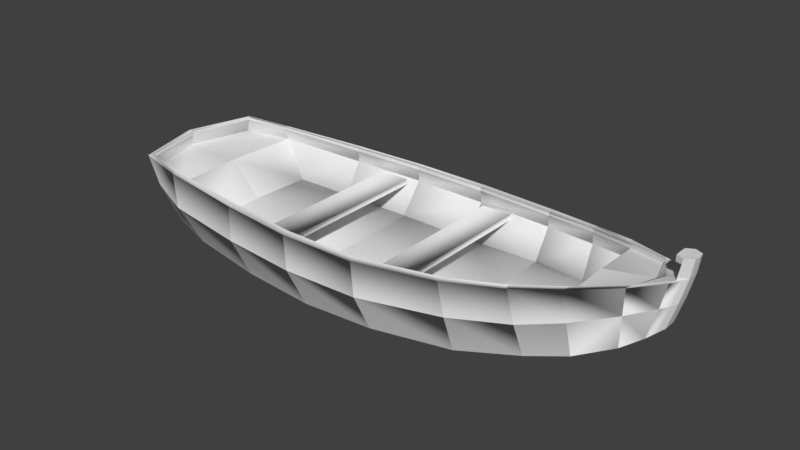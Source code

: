 # Source: boat.blend  (saved by Blender 2.79.0; exported with 4.5.12 LTS)
import bpy
from mathutils import Matrix  # noqa: F401  (used for matrix-valued properties, if any)

bpy.ops.wm.read_factory_settings(use_empty=True)
scene = bpy.context.scene
scene.name = 'Scene'

# ---- collections
col_collection_1 = bpy.data.collections.new('Collection 1'); scene.collection.children.link(col_collection_1)

# ---- world
world_world = bpy.data.worlds.new('World'); scene.world = world_world
world_world.color = (0.05088, 0.05088, 0.05088)
world_world.use_sun_shadow = False
world_world.sun_shadow_jitter_overblur = 0.0
world_world.cycles.sampling_method = 'MANUAL'

# ---- meshes
me_cube_001 = bpy.data.meshes.new('Cube.001')
me_cube_001.from_pydata([(-1.435, -0.5536, 0.2905), (-0.7896, -0.6364, 0.2776), (-0.2542, -0.6815, 0.27), (1.26, -0.4794, 0.366), (0.868, -0.5893, 0.3147), (0.2937, -0.6771, 0.2761), (-1.906, 0.0, 0.3128), (-1.333, 0.0, -0.2747), (-0.7765, 0.0, -0.2894), (-0.2491, 0.0, -0.289), (1.312, 0.0, -0.1224), (0.8836, 0.0, -0.2148), (0.2827, 0.0, -0.2575), (-0.3261, -0.5994, 0.1669), (1.301, -0.3468, -0.1194), (0.3023, -0.5232, -0.2542), (-0.3261, 0.0, 0.1669), (-0.5487, 0.0, 0.1682), (-0.5487, -0.5994, 0.1682), (-1.378, -0.3946, -0.2731), (-0.7946, -0.4806, -0.2888), (-0.2414, -0.5248, -0.288), (0.8747, -0.4365, -0.2152), (0.5607, -0.5887, 0.1846), (0.5607, 0.0, 0.1846), (-1.783, 0.0, -0.239), (0.3333, 0.0, 0.1728), (0.3333, -0.5887, 0.1728), (1.539, -0.3759, 0.4142), (1.577, 0.0, -0.04508), (1.57, -0.2803, -0.04089), (-1.781, -0.4805, 0.3067), (0.8609, -0.4376, -0.0004663), (0.883, 0.0, 0.01), (-0.2544, -0.4794, -0.04526), (-0.2401, 0.0, -0.0453), (-0.7724, -0.4609, -0.03836), (-0.7917, 0.0, -0.02949), (-1.191, -0.4351, -0.03085), (-1.216, 0.0, -0.03085), (1.239, 0.0, 0.05012), (1.516, 0.0, 0.0974), (0.2963, 0.0, -0.03935), (1.244, -0.3648, 0.03459), (0.2887, -0.4739, -0.04131), (1.52, -0.2619, 0.09763), (0.3343, 0.0, 0.1353), (0.5625, 0.0, 0.1471), (0.3343, -0.5887, 0.1353), (0.5625, -0.5823, 0.1471), (-0.5489, 0.0, 0.1307), (-0.3262, 0.0, 0.1293), (-0.5489, -0.5994, 0.1307), (-0.3262, -0.5994, 0.1293), (0.2985, -0.6589, 0.02606), (0.8917, -0.5554, 0.07335), (-1.414, -0.555, 0.04005), (-0.8029, -0.6294, 0.01958), (-0.2562, -0.666, 0.01179), (1.3, -0.4568, 0.1409), (1.703, 0.0, 0.1847), (-1.864, 0.0, 0.08214), (-1.754, -0.4296, 0.0713), (1.571, -0.3565, 0.2121), (0.8782, -0.5341, 0.3203), (0.8745, -0.5369, 0.2948), (-0.251, -0.6312, 0.2762), (-0.2486, -0.6319, 0.251), (-0.7766, -0.5918, 0.2818), (-0.7638, -0.5931, 0.2579), (-1.442, -0.5122, 0.2843), (-1.447, -0.5145, 0.297), (1.25, -0.4389, 0.3421), (1.245, -0.4419, 0.3694), (0.282, -0.6277, 0.2549), (0.2789, -0.6275, 0.2804), (-1.868, 0.0, 0.3107), (-1.756, -0.4528, 0.3091), (1.562, 0.0, 0.3939), (1.565, -0.3215, 0.3897), (1.56, -0.3185, 0.4208), (1.813, 0.0, 0.05393), (1.831, -0.2201, 0.4668), (1.801, -0.1756, 0.05746), (1.826, -0.2189, 0.2922), (1.853, -0.1795, 0.4763), (1.924, 0.0, 0.1372), (1.982, -0.1155, 0.3484), (2.014, -0.1046, 0.5099), (1.921, -0.1102, 0.1367), (1.947, 0.0, 0.4855), (2.06, 0.0, 0.6593), (2.034, 0.0, 0.5187), (1.853, -0.1787, 0.4466), (1.892, 0.0, 0.4541), (2.033, -0.06444, 0.5196), (2.06, -0.06873, 0.6596), (2.123, 0.0, 0.6643), (2.114, -0.04058, 0.6633), (2.056, 0.0, 0.3756), (2.055, -0.04614, 0.3765), (2.096, -0.0419, 0.5411), (2.097, 0.0, 0.543), (2.053, -0.06715, 0.6227), (2.053, 0.0, 0.6235), (2.109, -0.04079, 0.628), (2.113, 0.0, 0.6293), (2.008, 0.0, 0.6573), (2.01, -0.04681, 0.657), (2.008, 0.0, 0.618), (2.008, -0.04659, 0.6181), (2.068, -0.06214, 0.5306), (2.028, -0.07867, 0.3652), (2.001, 0.0, 0.1982), (2.002, -0.04508, 0.2008), (1.972, 0.0, 0.1717), (1.975, -0.06945, 0.1803), (-1.442, 0.0, 0.2055), (1.248, -0.448, 0.2573), (0.8669, -0.5508, 0.2076), (0.2886, -0.6294, 0.1691), (-0.2519, -0.6393, 0.1648), (-0.7832, -0.6072, 0.1719), (-1.416, -0.5249, 0.2055), (-1.756, -0.4391, 0.2095), (1.522, -0.3537, 0.3025), (-1.88, 0.0, 0.2055), (1.516, 0.0, 0.3025), (-1.688, -0.3098, -0.2477), (-1.756, -0.4519, 0.2939), (-1.868, 0.0, 0.2859)], [], [(55, 4, 5, 54), (0, 71, 77, 31), (56, 57, 1, 0), (57, 58, 2, 1), (63, 28, 3, 59), (59, 3, 4, 55), (21, 9, 12, 15), (58, 54, 5, 2), (20, 8, 9, 21), (19, 7, 8, 20), (1, 68, 71, 0), (127, 41, 45, 125), (2, 66, 68, 1), (30, 14, 10, 29), (14, 22, 11, 10), (122, 36, 38, 123), (22, 15, 12, 11), (120, 44, 34, 121), (57, 20, 21, 58), (119, 32, 44, 120), (58, 21, 15, 54), (30, 83, 84, 63), (4, 3, 73, 64), (2, 5, 75, 66), (59, 14, 30, 63), (55, 22, 14, 59), (56, 19, 20, 57), (26, 27, 23, 24), (128, 19, 56, 62), (6, 61, 62, 31), (54, 15, 22, 55), (121, 34, 36, 122), (3, 28, 80, 73), (125, 45, 43, 118), (89, 87, 84, 83), (83, 30, 29, 81), (84, 82, 28, 63), (36, 37, 39, 38), (34, 35, 37, 36), (44, 32, 33, 42), (32, 43, 40, 33), (34, 44, 42, 35), (43, 45, 41, 40), (5, 4, 64, 75), (123, 117, 126, 124), (46, 47, 49, 48), (50, 51, 53, 52), (67, 66, 75, 74), (65, 64, 73, 72), (74, 75, 64, 65), (69, 68, 66, 67), (70, 71, 68, 69), (72, 73, 80, 79), (94, 78, 79, 93), (118, 43, 32, 119), (17, 18, 13, 16), (47, 24, 23, 49), (51, 16, 13, 53), (49, 23, 27, 48), (48, 27, 26, 46), (53, 13, 18, 52), (52, 18, 17, 50), (99, 100, 114, 113), (87, 88, 82, 84), (89, 83, 81, 86), (28, 82, 85, 80), (95, 85, 82, 88), (94, 93, 85, 90), (79, 80, 85, 93), (85, 95, 92, 90), (103, 110, 109, 104), (96, 98, 97, 91), (101, 100, 99, 102), (105, 101, 102, 106), (103, 95, 101, 105), (96, 103, 105, 98), (98, 105, 106, 97), (95, 103, 104, 92), (110, 108, 107, 109), (91, 107, 108, 96), (96, 108, 110, 103), (116, 114, 100, 112), (111, 101, 95, 88), (112, 100, 101, 111), (89, 116, 112, 87), (87, 112, 111, 88), (86, 115, 116, 89), (113, 114, 116, 115), (38, 39, 117, 123), (72, 118, 119, 65), (129, 124, 126, 130), (79, 125, 118, 72), (67, 121, 122, 69), (70, 123, 124, 129), (65, 119, 120, 74), (74, 120, 121, 67), (69, 122, 123, 70), (78, 127, 125, 79), (0, 31, 62, 56), (77, 76, 6, 31), (70, 129, 77, 71), (19, 128, 25, 7), (128, 62, 61, 25), (77, 129, 130, 76)])
me_cube_001.use_remesh_preserve_volume = False
me_cube_001.use_remesh_preserve_attributes = False
me_cube_001.use_mirror_vertex_groups = False
me_cube_001.update()
me_cube_001.normals_split_custom_set([tuple(v) for v in zip(*[iter([-0.005799, -0.9966, 0.08163, 0.06853, -0.6982, -0.7126, 0.3641, -0.6137, -0.7006, 0.4644, -0.8773, 0.1212, -0.5123, 0.2051, 0.834, 0.006374, -0.4633, 0.8862, -0.4732, -0.1989, 0.8582, 0.01496, -0.1344, 0.9908, -0.04421, -0.9808, 0.1902, -0.2316, -0.9541, 0.1898, -0.2194, -0.744, -0.6311, 0.01899, -0.7775, -0.6286, 0.05501, -0.9868, 0.1526, -0.2912, -0.9438, 0.1563, -0.2303, -0.705, -0.6708, 0.005049, -0.7548, -0.656, 0.3214, -0.9325, 0.1648, 0.2563, -0.4692, -0.8451, 0.3739, -0.5957, -0.7109, 0.3805, -0.9073, 0.179, 0.1488, -0.9835, 0.1024, 0.1974, -0.6226, -0.7572, 0.3814, -0.6341, -0.6726, 0.3793, -0.9153, 0.1354, 0.06068, -0.00245, -0.9982, 0.06068, -0.00245, -0.9982, 0.06068, -0.00245, -0.9982, 0.06068, -0.00245, -0.9982, 0.2341, -0.9635, 0.1299, -0.3115, -0.943, 0.117, -0.2159, -0.678, -0.7027, 0.1729, -0.7068, -0.686, 0.001117, -0.001529, -1.0, 0.001117, -0.001529, -1.0, 0.001117, -0.001529, -1.0, 0.001117, -0.001529, -1.0, -0.02673, -0.0005075, -0.9996, -0.02673, -0.0005075, -0.9996, -0.02673, -0.0005075, -0.9996, -0.02673, -0.0005075, -0.9996, 0.3966, 0.3727, 0.8389, -0.1866, -0.4053, 0.8949, -0.09437, -0.4787, 0.8729, 0.1984, 0.4738, 0.858, -0.714, 0.7002, -0.0009257, -0.7023, -0.01242, -0.7118, -0.861, -0.1431, -0.4881, -0.9414, -0.196, -0.2745, 0.1398, 0.5096, 0.849, -0.06277, -0.4164, 0.907, -0.2004, -0.3673, 0.9083, 0.3722, 0.4158, 0.8298, 0.2821, -0.01962, -0.9592, 0.2821, -0.01962, -0.9592, 0.2821, -0.01962, -0.9592, 0.2821, -0.01962, -0.9592, 0.2161, -0.008933, -0.9763, 0.2161, -0.008933, -0.9763, 0.2161, -0.008933, -0.9763, 0.2161, -0.008933, -0.9763, 0.7659, 0.5076, 0.3946, 0.1512, 0.9447, -0.2911, 0.2353, 0.9427, -0.2367, 0.3292, 0.9339, 0.1392, 0.06951, -0.002246, -0.9976, 0.06951, -0.002246, -0.9976, 0.06951, -0.002246, -0.9976, 0.06951, -0.002246, -0.9976, 0.7125, 0.3775, 0.5914, 0.2361, 0.9544, -0.1829, -0.2002, 0.9652, -0.1683, -0.2021, 0.9665, 0.1583, 0.058, -0.7991, -0.5984, -0.06883, -0.8995, -0.4316, -0.06883, -0.8995, -0.4316, 0.07251, -0.4463, -0.8919, 0.6529, 0.5851, 0.481, 0.02013, 0.979, -0.2031, -0.2503, 0.9267, -0.2804, -0.3562, 0.9313, 0.07663, 0.2541, -0.7785, -0.5739, 0.02604, -0.9025, -0.4299, 0.02604, -0.9025, -0.4299, -0.1794, -0.4647, -0.8671, 0.3824, -0.8208, 0.4242, -0.2568, -0.9592, -0.1182, 0.03845, -0.9722, 0.2312, 0.4854, -0.775, -0.4047, -0.3925, 0.4469, 0.8039, -0.5259, 0.2101, 0.8242, 0.4784, -0.4475, 0.7555, 0.09774, -0.4881, 0.8673, 0.1386, 0.5224, 0.8413, -0.3439, 0.4367, 0.8313, 0.1668, -0.3547, 0.92, -0.08082, -0.3959, 0.9147, 0.4333, -0.7573, -0.4887, 0.3591, -0.8771, -0.3191, 0.3591, -0.8771, -0.3191, 0.3546, -0.7941, -0.4936, 0.4138, -0.7393, -0.5312, 0.2734, -0.8848, -0.3773, 0.2734, -0.8848, -0.3773, -0.1176, -0.5646, -0.817, -0.02518, -0.788, -0.6152, -0.1322, -0.8837, -0.449, -0.1322, -0.8837, -0.449, 0.1698, -0.4662, -0.8682, 0.6696, 3.091e-08, 0.7427, 0.5467, 0.5774, 0.6065, -0.6065, 0.5773, 0.5467, -0.7428, 0.0, 0.6695, -0.3121, -0.8489, -0.4265, -0.3121, -0.8489, -0.4265, -0.4889, -0.7256, -0.4841, -0.1192, -0.8752, -0.4688, -0.9553, -0.2435, -0.1677, -0.9553, -0.2435, -0.1677, -0.9927, -0.05094, -0.1095, -0.9553, -0.2435, -0.1677, 0.4819, -0.7022, -0.5241, 0.1764, -0.8969, -0.4055, 0.1764, -0.8969, -0.4055, -0.2092, -0.5458, -0.8114, 0.7374, 0.4737, 0.4816, 0.1439, 0.9739, -0.1753, -0.02082, 0.9871, -0.1587, -0.04094, 0.9849, 0.1685, -0.7711, 0.2976, 0.5629, -0.4183, 0.7513, 0.5105, -0.009162, -0.412, 0.9111, 0.09461, -0.2164, 0.9717, 0.08899, 0.8189, 0.567, -0.1129, 0.9902, -0.08232, -0.293, 0.8574, -0.4231, -0.4259, 0.8939, 0.1394, -0.1654, -0.9756, -0.144, 0.4268, -0.8729, -0.2362, 0.5469, -0.75, -0.372, 0.6167, -0.5802, 0.532, 0.3948, -0.03233, -0.9182, 0.3948, -0.03233, -0.9182, 0.3948, -0.03233, -0.9182, -0.2028, -0.5114, -0.8351, -0.4654, -0.8785, -0.108, -0.4733, -0.8795, -0.05061, 0.3193, -0.4452, -0.8366, 0.4312, -0.8874, 0.1632, -0.1305, -0.7292, 0.6718, -0.1267, -0.004304, 0.9919, -0.05406, -0.0227, 0.9983, -0.2416, -0.7421, 0.6252, 0.08942, -0.7306, 0.6769, 0.08088, -0.02148, 0.9965, 0.1558, -0.01307, 0.9877, -0.05609, -0.6587, 0.7503, -0.13, -0.7109, 0.6912, 0.1348, -0.6152, 0.7768, -0.1981, -0.01628, 0.9801, -0.1274, -0.02226, 0.9916, 0.1577, -0.748, 0.6447, 0.3178, -0.697, 0.6428, -0.0381, -0.04584, 0.9982, 0.02092, -0.02335, 0.9995, -0.1856, -0.6803, 0.7091, 0.2403, -0.6483, 0.7225, 0.04365, 0.01033, 0.999, -0.07204, 0.01108, 0.9973, 0.1381, -0.6388, 0.7569, 0.6393, -0.5267, 0.5602, 0.5511, -0.02143, 0.8341, -0.2522, -0.01102, 0.9676, -0.3724, 0.43, 0.8224, -0.3432, 0.4658, 0.8156, 0.18, -0.4508, 0.8743, 0.1124, -0.3754, 0.92, 0.7184, -0.1173, 0.6857, 0.005674, 0.005015, 1.0, 0.2841, 0.02635, 0.9584, -0.4473, 0.292, 0.8454, 0.7428, 9.844e-09, -0.6695, -0.6696, 1.008e-07, -0.7428, -0.5547, 0.5692, -0.6069, 0.5984, 0.5853, -0.5471, 0.7028, 0.0, -0.7113, -0.7114, 3.091e-08, -0.7028, -0.5808, 0.5774, -0.5739, 0.5739, 0.5773, -0.5808, -0.215, 0.8881, 0.4063, -0.05397, 0.9378, -0.3429, 0.1289, 0.9369, -0.325, 0.2285, 0.8726, 0.4316, -0.2212, 0.9459, 0.2372, -0.6188, 0.6806, -0.3923, -0.2785, 0.8845, -0.3742, -0.2004, 0.9407, 0.2737, -0.2712, 0.889, 0.369, -0.3447, 0.8488, -0.4008, -0.2299, 0.909, -0.3476, 0.2386, 0.9284, 0.2847, -0.2854, 0.9175, 0.277, 0.2549, 0.925, -0.2817, 0.2535, 0.9152, -0.3134, 0.08744, 0.8943, 0.4388, -0.2316, 0.8937, 0.3843, 0.2803, 0.9395, -0.197, 0.3997, 0.9043, -0.15, -0.1315, 0.9006, 0.4142, -0.3409, 0.9375, 0.06952, -0.3524, 0.7551, -0.5528, -0.4233, 0.8355, -0.3504, -0.06797, 0.997, 0.03782, -0.1839, -0.009751, 0.9829, -0.1593, -0.2231, 0.9617, -0.1839, -0.009751, 0.9829, -0.1839, -0.009751, 0.9829, 0.5589, 0.7488, 0.3564, -0.158, 0.9225, -0.3522, -0.2629, 0.8743, -0.408, -0.3537, 0.9325, 0.07366, 0.7113, 3.091e-08, 0.7029, 0.5808, 0.5774, 0.5739, -0.5739, 0.5773, 0.5808, -0.7029, 0.0, 0.7113, 0.6727, 1.796e-07, 0.7399, 0.7399, 2.105e-07, -0.6727, 0.6017, 0.6238, -0.4988, 0.5471, 0.5268, 0.6505, 0.709, 0.0, 0.7052, 0.7052, 3.091e-08, -0.709, 0.5758, 0.5774, -0.5789, 0.5789, 0.5773, 0.5758, -0.5809, -0.6549, 0.4834, -0.5487, -0.5092, -0.663, 0.5971, -0.543, -0.5904, 0.5769, -0.5916, 0.5632, -0.5927, 0.5774, 0.5616, -0.5616, 0.5773, -0.5927, -0.6878, 0.0, -0.7259, -0.7258, 3.091e-08, 0.6879, -0.5748, -0.5774, 0.5799, -0.5798, -0.5774, -0.5748, 0.574, -0.5774, -0.5807, 0.5807, -0.5774, 0.5739, -0.574, 0.5774, 0.5807, -0.5807, 0.5773, -0.574, -0.7112, 0.0, -0.703, -0.703, 3.091e-08, 0.7112, 0.9564, -0.01565, -0.2916, 0.9564, -0.01565, -0.2916, 0.9564, -0.01565, -0.2916, 0.9564, -0.01565, -0.2916, -0.3812, -0.9159, -0.1257, -0.3991, -0.9122, -0.09279, 0.2124, -0.4941, -0.8431, 0.3981, -0.4233, 0.8138, 0.5829, -0.03879, -0.8116, 0.5829, -0.03879, -0.8116, 0.7973, -0.5427, -0.2641, 0.0004219, -0.5154, -0.8569, -0.4896, 0.8228, 0.2886, -0.5848, 0.436, 0.6841, -0.3581, -0.1049, 0.9278, -0.2605, -0.2813, 0.9236, -0.1263, -0.1675, 0.9777, -0.2803, -0.3237, 0.9037, 0.3947, 0.3982, 0.8281, 0.3416, 0.6099, 0.7151, -0.7199, 0.2358, 0.6528, -0.7199, 0.2358, 0.6528, -0.5262, 0.4398, 0.7278, -0.8232, 0.2905, 0.4879, -0.4245, 0.903, -0.06675, -0.4245, 0.903, -0.06675, -0.4245, 0.903, -0.06675, -0.4245, 0.903, -0.06675, -0.07915, 0.1155, 0.9901, -0.3087, 0.08821, 0.9471, -0.3087, 0.08821, 0.9471, -0.4575, -0.07175, 0.8863, 0.1138, 0.006424, -0.9935, 0.1138, 0.006424, -0.9935, 0.1138, 0.006424, -0.9935, 0.1138, 0.006424, -0.9935, -0.07399, -0.0004315, 0.9973, -0.07399, -0.0004315, 0.9973, -0.07399, -0.0004315, 0.9973, -0.07399, -0.0004315, 0.9973, 0.9709, -0.02094, -0.2384, 0.9709, -0.02094, -0.2384, 0.9709, -0.02094, -0.2384, 0.9709, -0.02094, -0.2384, 0.9852, -0.05061, -0.164, 0.9852, -0.05061, -0.164, 0.9852, -0.05061, -0.164, 0.9852, -0.05061, -0.164, 0.395, -0.9155, -0.07608, 0.395, -0.9155, -0.07608, 0.395, -0.9155, -0.07608, 0.395, -0.9155, -0.07608, 0.4493, -0.8883, -0.09513, 0.4493, -0.8883, -0.09513, 0.4493, -0.8883, -0.09513, 0.4493, -0.8883, -0.09513, 0.9672, -0.1414, -0.211, 0.9672, -0.1414, -0.211, 0.9672, -0.1414, -0.211, 0.9672, -0.1414, -0.211, -0.9832, 0.002402, 0.1823, -0.9832, 0.002402, 0.1823, -0.9832, 0.002402, 0.1823, -0.9832, 0.002402, 0.1823, -0.9997, -0.02387, 0.006307, -0.9997, -0.02387, 0.006307, -0.9997, -0.02387, 0.006307, -0.9997, -0.02387, 0.006307, -0.04509, -0.0002112, 0.999, -0.04509, -0.0002112, 0.999, -0.04509, -0.0002112, 0.999, -0.04509, -0.0002112, 0.999, -0.4073, -0.913, 0.02164, -0.4073, -0.913, 0.02164, -0.4073, -0.913, 0.02164, -0.4073, -0.913, 0.02164, 0.7626, -0.6004, -0.2408, 0.7626, -0.6004, -0.2408, 0.7626, -0.6004, -0.2408, 0.7626, -0.6004, -0.2408, -0.296, -0.08457, 0.9514, -0.296, -0.08457, 0.9514, -0.296, -0.08457, 0.9514, 0.5212, 0.358, 0.7747, 0.7114, -0.6903, -0.1319, 0.7114, -0.6903, -0.1319, 0.7114, -0.6903, -0.1319, 0.7114, -0.6903, -0.1319, 0.789, -0.09485, 0.6071, 0.6803, -0.6988, -0.2209, 0.6803, -0.6988, -0.2209, 0.9863, 0.164, -0.01973, 0.5659, -0.321, 0.7594, 0.6362, -0.7678, -0.07571, 0.6362, -0.7678, -0.07571, 0.1344, -0.5269, -0.8392, 0.8154, -0.5224, -0.2493, 0.0362, -0.5617, -0.8265, 0.6186, -0.03713, -0.7848, 0.6186, -0.03713, -0.7848, 0.6503, -0.05455, -0.7577, 0.6503, -0.05455, -0.7577, 0.6503, -0.05455, -0.7577, 0.8406, -0.5165, -0.1633, 0.6282, -0.6787, 0.3805, 0.7091, 0.09959, 0.698, 0.7202, 0.03806, 0.6927, 0.5914, 0.4429, 0.6738, -0.1895, 0.9266, -0.3248, -0.07128, 0.5939, -0.8014, 0.1141, 0.9735, -0.1981, -0.373, 0.8222, -0.43, 0.9019, -0.05429, -0.4285, 0.8292, -0.1139, -0.5472, 0.9981, -0.0152, -0.06023, 0.9037, 0.272, -0.3307, -0.1827, 0.8963, -0.4039, -0.1151, 0.7965, -0.5936, -0.09405, 0.9815, -0.1669, -0.3592, 0.8672, -0.345, 0.2116, 0.7965, -0.5663, 0.1344, 0.576, -0.8063, 0.4845, 0.845, -0.2262, -0.1326, 0.8384, -0.5287, 0.3969, 0.8474, -0.3527, 0.3143, 0.6852, -0.657, 0.5497, 0.7439, -0.3801, -0.1837, 0.9333, -0.3085, 0.01769, 0.8989, -0.4378, 0.01785, 0.6428, -0.7659, 0.3582, 0.8802, -0.3113, -0.3354, 0.7765, -0.5334, 0.296, 0.8314, -0.4703, 0.2677, 0.6045, -0.7503, 0.4412, 0.8684, -0.2263, -0.2135, 0.8395, -0.4996, 0.1073, 0.8039, -0.585, 0.05416, 0.5828, -0.8108, 0.514, 0.8298, -0.2173, 0.1688, 0.8231, -0.5423, -0.9682, -0.03304, 0.2478, -0.9461, -0.01384, -0.3236, -0.9695, 0.1656, 0.1806, -0.8968, -0.3169, 0.3089, -0.4529, -0.6353, -0.6255, -0.2837, -0.9507, -0.125, -0.2488, -0.9665, 0.06344, -0.3807, -0.9211, 0.08168, 0.2014, 0.4561, 0.8669, 0.08301, -0.2703, 0.9592, -0.001498, -0.008646, 1.0, -0.001498, -0.008646, 1.0, -0.2065, 0.974, -0.0933, 0.5146, 0.8166, -0.2614, 0.1946, 0.97, 0.1454, -0.1234, 0.9908, 0.05465, -0.07972, 0.004643, -0.9968, -0.07972, 0.004643, -0.9968, -0.07972, 0.004643, -0.9968, -0.07972, 0.004643, -0.9968, -0.9314, -0.2517, -0.2628, -0.8898, -0.1424, -0.4335, -0.9314, -0.2517, -0.2628, -0.9314, -0.2517, -0.2628, 0.9706, 0.2406, -0.00307, 0.9189, -0.1923, 0.3446, 0.999, -0.04033, -0.01862, 0.9256, 0.2512, -0.2831])] * 3)])

# ---- objects
ob_boat = bpy.data.objects.new('boat', me_cube_001)

# ---- transforms, parenting, visibility, modifiers, constraints
ob_boat.location = (0.0, 0.0, 0.0)
ob_boat.lineart.crease_threshold = 0.0
_m = ob_boat.modifiers.new('Mirror', 'MIRROR')
_m.use_axis = (False, True, False)
_m.use_clip = True

# ---- collection membership
col_collection_1.objects.link(ob_boat)

# ---- scene / render settings (as saved in the file)
scene.frame_start = 1; scene.frame_end = 250; scene.frame_set(1)
scene.render.engine = 'BLENDER_EEVEE_NEXT'
scene.render.resolution_percentage = 50
scene.render.dither_intensity = 0.0
scene.cycles.use_denoising = False
scene.cycles.samples = 128
scene.cycles.sampling_pattern = 'TABULATED_SOBOL'
scene.cycles.use_adaptive_sampling = False
scene.cycles.use_light_tree = False
scene.cycles.blur_glossy = 0.0
scene.cycles.sample_clamp_indirect = 0.0
scene.view_settings.view_transform = 'Standard'
bpy.context.view_layer.update()

# ---- added for rendering (the .blend has no active camera and no usable light): camera, sun
cam_auto = bpy.data.cameras.new('AutoCamera')
cam_auto.lens = 50.0
cam_auto.sensor_width = 36.0
cam_auto.clip_end = 1000.0
ob_auto_camera = bpy.data.objects.new('AutoCamera', cam_auto)
scene.collection.objects.link(ob_auto_camera)
ob_auto_camera.location = (4.14102, -4.83912, 3.4135)
ob_auto_camera.rotation_euler = (1.09748, -7.21219e-08, 0.694738)
scene.camera = ob_auto_camera
light_auto_sun = bpy.data.lights.new('AutoSun', 'SUN')
light_auto_sun.energy = 3.0
light_auto_sun.angle = 0.0523599
ob_auto_sun = bpy.data.objects.new('AutoSun', light_auto_sun)
scene.collection.objects.link(ob_auto_sun)
ob_auto_sun.rotation_euler = (0.872665, 0.174533, 0.523599)
bpy.context.view_layer.update()
